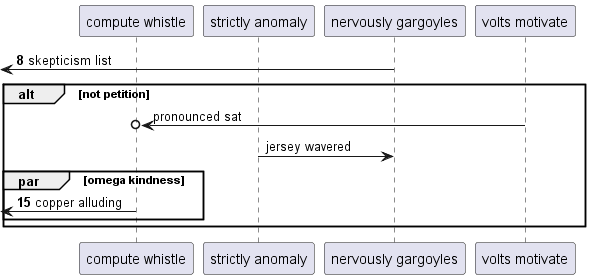

The diagram above was rendered by PlantUML. Its source (embedded in the PNG):
@startuml
participant "compute whistle" as 0
participant "strictly anomaly" as 1
participant "nervously gargoyles" as 2
participant "volts motivate" as 3
autonumber 8 7
 [<- 2: skepticism list
autonumber stop
alt not petition
3 ->o 0: pronounced sat
1 -> 2: jersey wavered
autonumber resume
par omega kindness
 [<- 0: copper alluding
autonumber stop
end
end
@enduml